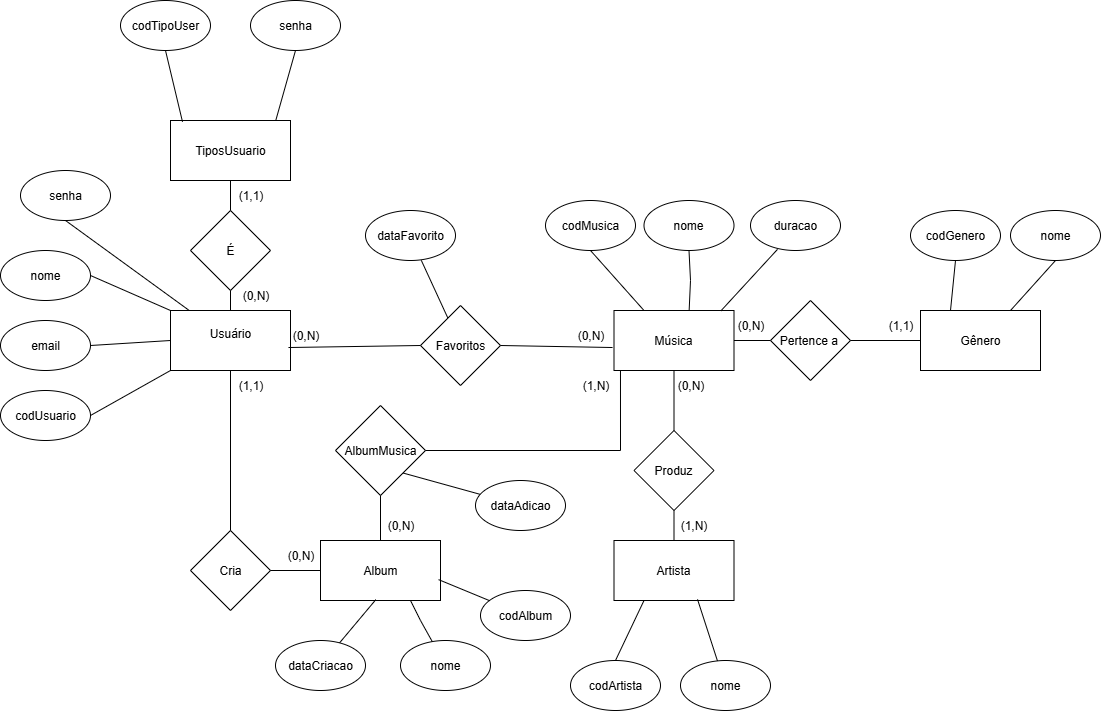

The diagram above was exported from draw.io. Its source (the exported page's mxGraphModel, read from the mxfile embedded in the PNG):
<mxGraphModel dx="983" dy="1705" grid="1" gridSize="10" guides="1" tooltips="1" connect="1" arrows="1" fold="1" page="1" pageScale="1" pageWidth="827" pageHeight="1169" math="0" shadow="0">
  <root>
    <mxCell id="0" />
    <mxCell id="1" parent="0" />
    <mxCell id="WFPSpbmCxgRX3mUszJbV-1" value="Usuário&lt;div&gt;&lt;br&gt;&lt;/div&gt;" style="rounded=0;whiteSpace=wrap;html=1;" parent="1" vertex="1">
      <mxGeometry x="240" y="50" width="120" height="60" as="geometry" />
    </mxCell>
    <mxCell id="WFPSpbmCxgRX3mUszJbV-2" value="Música" style="rounded=0;whiteSpace=wrap;html=1;" parent="1" vertex="1">
      <mxGeometry x="683.5" y="50" width="120" height="60" as="geometry" />
    </mxCell>
    <mxCell id="WFPSpbmCxgRX3mUszJbV-4" value="Artista" style="rounded=0;whiteSpace=wrap;html=1;" parent="1" vertex="1">
      <mxGeometry x="683.5" y="280" width="120" height="60" as="geometry" />
    </mxCell>
    <mxCell id="WFPSpbmCxgRX3mUszJbV-5" value="Gênero" style="rounded=0;whiteSpace=wrap;html=1;" parent="1" vertex="1">
      <mxGeometry x="990" y="50" width="120" height="60" as="geometry" />
    </mxCell>
    <mxCell id="WFPSpbmCxgRX3mUszJbV-9" value="Pertence a&amp;nbsp;" style="rhombus;whiteSpace=wrap;html=1;" parent="1" vertex="1">
      <mxGeometry x="840" y="40" width="80" height="80" as="geometry" />
    </mxCell>
    <mxCell id="WFPSpbmCxgRX3mUszJbV-13" value="" style="endArrow=none;html=1;rounded=0;entryX=0;entryY=0.5;entryDx=0;entryDy=0;exitX=1;exitY=0.5;exitDx=0;exitDy=0;" parent="1" source="WFPSpbmCxgRX3mUszJbV-2" target="WFPSpbmCxgRX3mUszJbV-9" edge="1">
      <mxGeometry width="50" height="50" relative="1" as="geometry">
        <mxPoint x="803.5" y="80" as="sourcePoint" />
        <mxPoint x="853.5" y="30" as="targetPoint" />
      </mxGeometry>
    </mxCell>
    <mxCell id="WFPSpbmCxgRX3mUszJbV-14" value="" style="endArrow=none;html=1;rounded=0;entryX=0;entryY=0.5;entryDx=0;entryDy=0;exitX=1;exitY=0.5;exitDx=0;exitDy=0;" parent="1" target="WFPSpbmCxgRX3mUszJbV-5" edge="1" source="WFPSpbmCxgRX3mUszJbV-9">
      <mxGeometry width="50" height="50" relative="1" as="geometry">
        <mxPoint x="963.5" y="77.5" as="sourcePoint" />
        <mxPoint x="1046" y="40" as="targetPoint" />
      </mxGeometry>
    </mxCell>
    <mxCell id="WFPSpbmCxgRX3mUszJbV-18" value="nome" style="ellipse;whiteSpace=wrap;html=1;" parent="1" vertex="1">
      <mxGeometry x="70" y="-10" width="90" height="50" as="geometry" />
    </mxCell>
    <mxCell id="WFPSpbmCxgRX3mUszJbV-19" value="email" style="ellipse;whiteSpace=wrap;html=1;" parent="1" vertex="1">
      <mxGeometry x="70" y="60" width="90" height="50" as="geometry" />
    </mxCell>
    <mxCell id="WFPSpbmCxgRX3mUszJbV-22" value="" style="endArrow=none;html=1;rounded=0;entryX=1;entryY=0.5;entryDx=0;entryDy=0;exitX=0;exitY=0;exitDx=0;exitDy=0;" parent="1" source="WFPSpbmCxgRX3mUszJbV-1" target="WFPSpbmCxgRX3mUszJbV-18" edge="1">
      <mxGeometry width="50" height="50" relative="1" as="geometry">
        <mxPoint x="200" y="80" as="sourcePoint" />
        <mxPoint x="250" y="30" as="targetPoint" />
      </mxGeometry>
    </mxCell>
    <mxCell id="WFPSpbmCxgRX3mUszJbV-24" value="" style="endArrow=none;html=1;rounded=0;exitX=1;exitY=0.5;exitDx=0;exitDy=0;entryX=0;entryY=0.5;entryDx=0;entryDy=0;" parent="1" source="WFPSpbmCxgRX3mUszJbV-19" target="WFPSpbmCxgRX3mUszJbV-1" edge="1">
      <mxGeometry width="50" height="50" relative="1" as="geometry">
        <mxPoint x="180" y="170" as="sourcePoint" />
        <mxPoint x="230" y="120" as="targetPoint" />
      </mxGeometry>
    </mxCell>
    <mxCell id="WFPSpbmCxgRX3mUszJbV-35" value="codMusica" style="ellipse;whiteSpace=wrap;html=1;" parent="1" vertex="1">
      <mxGeometry x="615" y="-60" width="90" height="50" as="geometry" />
    </mxCell>
    <mxCell id="WFPSpbmCxgRX3mUszJbV-41" value="codUsuario" style="ellipse;whiteSpace=wrap;html=1;" parent="1" vertex="1">
      <mxGeometry x="70" y="130" width="90" height="50" as="geometry" />
    </mxCell>
    <mxCell id="WFPSpbmCxgRX3mUszJbV-42" value="" style="endArrow=none;html=1;rounded=0;entryX=0;entryY=1;entryDx=0;entryDy=0;exitX=1;exitY=0.5;exitDx=0;exitDy=0;" parent="1" source="WFPSpbmCxgRX3mUszJbV-41" target="WFPSpbmCxgRX3mUszJbV-1" edge="1">
      <mxGeometry width="50" height="50" relative="1" as="geometry">
        <mxPoint x="200" y="190" as="sourcePoint" />
        <mxPoint x="250" y="140" as="targetPoint" />
      </mxGeometry>
    </mxCell>
    <mxCell id="WFPSpbmCxgRX3mUszJbV-43" value="codGenero" style="ellipse;whiteSpace=wrap;html=1;" parent="1" vertex="1">
      <mxGeometry x="980" y="-50" width="90" height="50" as="geometry" />
    </mxCell>
    <mxCell id="WFPSpbmCxgRX3mUszJbV-44" value="codArtista" style="ellipse;whiteSpace=wrap;html=1;" parent="1" vertex="1">
      <mxGeometry x="640" y="400" width="90" height="50" as="geometry" />
    </mxCell>
    <mxCell id="WFPSpbmCxgRX3mUszJbV-47" value="" style="endArrow=none;html=1;rounded=0;entryX=0.5;entryY=0;entryDx=0;entryDy=0;exitX=0.25;exitY=1;exitDx=0;exitDy=0;" parent="1" source="WFPSpbmCxgRX3mUszJbV-4" target="WFPSpbmCxgRX3mUszJbV-44" edge="1">
      <mxGeometry width="50" height="50" relative="1" as="geometry">
        <mxPoint x="690" y="330" as="sourcePoint" />
        <mxPoint x="740" y="280" as="targetPoint" />
      </mxGeometry>
    </mxCell>
    <mxCell id="T7oF8ECnHhexDl9lKbDy-2" value="senha" style="ellipse;whiteSpace=wrap;html=1;" vertex="1" parent="1">
      <mxGeometry x="90" y="-90" width="90" height="50" as="geometry" />
    </mxCell>
    <mxCell id="T7oF8ECnHhexDl9lKbDy-3" value="" style="endArrow=none;html=1;rounded=0;entryX=0.5;entryY=1;entryDx=0;entryDy=0;" edge="1" parent="1" source="WFPSpbmCxgRX3mUszJbV-1" target="T7oF8ECnHhexDl9lKbDy-2">
      <mxGeometry width="50" height="50" relative="1" as="geometry">
        <mxPoint x="270" y="75" as="sourcePoint" />
        <mxPoint x="230" y="40" as="targetPoint" />
      </mxGeometry>
    </mxCell>
    <mxCell id="T7oF8ECnHhexDl9lKbDy-12" value="Favoritos" style="rhombus;whiteSpace=wrap;html=1;" vertex="1" parent="1">
      <mxGeometry x="490" y="45" width="80" height="80" as="geometry" />
    </mxCell>
    <mxCell id="T7oF8ECnHhexDl9lKbDy-13" value="" style="endArrow=none;html=1;rounded=0;entryX=0;entryY=0.5;entryDx=0;entryDy=0;exitX=0.983;exitY=0.617;exitDx=0;exitDy=0;exitPerimeter=0;" edge="1" parent="1" source="WFPSpbmCxgRX3mUszJbV-1" target="T7oF8ECnHhexDl9lKbDy-12">
      <mxGeometry width="50" height="50" relative="1" as="geometry">
        <mxPoint x="420" y="150" as="sourcePoint" />
        <mxPoint x="550" y="100" as="targetPoint" />
      </mxGeometry>
    </mxCell>
    <mxCell id="T7oF8ECnHhexDl9lKbDy-14" value="" style="endArrow=none;html=1;rounded=0;entryX=1;entryY=0.5;entryDx=0;entryDy=0;exitX=-0.012;exitY=0.617;exitDx=0;exitDy=0;exitPerimeter=0;" edge="1" parent="1" source="WFPSpbmCxgRX3mUszJbV-2" target="T7oF8ECnHhexDl9lKbDy-12">
      <mxGeometry width="50" height="50" relative="1" as="geometry">
        <mxPoint x="450" y="160" as="sourcePoint" />
        <mxPoint x="582" y="243" as="targetPoint" />
      </mxGeometry>
    </mxCell>
    <mxCell id="T7oF8ECnHhexDl9lKbDy-15" value="dataFavorito" style="ellipse;whiteSpace=wrap;html=1;" vertex="1" parent="1">
      <mxGeometry x="435" y="-50" width="90" height="50" as="geometry" />
    </mxCell>
    <mxCell id="T7oF8ECnHhexDl9lKbDy-17" value="Produz" style="rhombus;whiteSpace=wrap;html=1;" vertex="1" parent="1">
      <mxGeometry x="703.5" y="170" width="80" height="80" as="geometry" />
    </mxCell>
    <mxCell id="T7oF8ECnHhexDl9lKbDy-19" value="" style="endArrow=none;html=1;rounded=0;exitX=0.5;exitY=1;exitDx=0;exitDy=0;entryX=0.5;entryY=0;entryDx=0;entryDy=0;" edge="1" parent="1" source="WFPSpbmCxgRX3mUszJbV-2" target="T7oF8ECnHhexDl9lKbDy-17">
      <mxGeometry width="50" height="50" relative="1" as="geometry">
        <mxPoint x="700" y="220" as="sourcePoint" />
        <mxPoint x="750" y="170" as="targetPoint" />
      </mxGeometry>
    </mxCell>
    <mxCell id="T7oF8ECnHhexDl9lKbDy-20" value="" style="endArrow=none;html=1;rounded=0;exitX=0.5;exitY=0;exitDx=0;exitDy=0;entryX=0.5;entryY=1;entryDx=0;entryDy=0;" edge="1" parent="1" source="WFPSpbmCxgRX3mUszJbV-4" target="T7oF8ECnHhexDl9lKbDy-17">
      <mxGeometry width="50" height="50" relative="1" as="geometry">
        <mxPoint x="730" y="160" as="sourcePoint" />
        <mxPoint x="730" y="220" as="targetPoint" />
      </mxGeometry>
    </mxCell>
    <mxCell id="T7oF8ECnHhexDl9lKbDy-24" value="&lt;div&gt;TiposUsuario&lt;/div&gt;" style="rounded=0;whiteSpace=wrap;html=1;" vertex="1" parent="1">
      <mxGeometry x="240" y="-140" width="120" height="60" as="geometry" />
    </mxCell>
    <mxCell id="T7oF8ECnHhexDl9lKbDy-25" value="É" style="rhombus;whiteSpace=wrap;html=1;" vertex="1" parent="1">
      <mxGeometry x="260" y="-50" width="80" height="80" as="geometry" />
    </mxCell>
    <mxCell id="T7oF8ECnHhexDl9lKbDy-26" value="" style="endArrow=none;html=1;rounded=0;exitX=0.5;exitY=1;exitDx=0;exitDy=0;" edge="1" parent="1" source="T7oF8ECnHhexDl9lKbDy-25" target="WFPSpbmCxgRX3mUszJbV-1">
      <mxGeometry width="50" height="50" relative="1" as="geometry">
        <mxPoint x="700" y="220" as="sourcePoint" />
        <mxPoint x="750" y="170" as="targetPoint" />
      </mxGeometry>
    </mxCell>
    <mxCell id="T7oF8ECnHhexDl9lKbDy-27" value="" style="endArrow=none;html=1;rounded=0;exitX=0.5;exitY=1;exitDx=0;exitDy=0;entryX=0.5;entryY=0;entryDx=0;entryDy=0;" edge="1" parent="1" source="T7oF8ECnHhexDl9lKbDy-24" target="T7oF8ECnHhexDl9lKbDy-25">
      <mxGeometry width="50" height="50" relative="1" as="geometry">
        <mxPoint x="350" y="30" as="sourcePoint" />
        <mxPoint x="350" y="50" as="targetPoint" />
      </mxGeometry>
    </mxCell>
    <mxCell id="T7oF8ECnHhexDl9lKbDy-28" value="(0,N)" style="text;html=1;align=center;verticalAlign=middle;resizable=0;points=[];autosize=1;strokeColor=none;fillColor=none;" vertex="1" parent="1">
      <mxGeometry x="300" y="20" width="50" height="30" as="geometry" />
    </mxCell>
    <mxCell id="T7oF8ECnHhexDl9lKbDy-29" value="(1,1)" style="text;html=1;align=center;verticalAlign=middle;resizable=0;points=[];autosize=1;strokeColor=none;fillColor=none;" vertex="1" parent="1">
      <mxGeometry x="295" y="-80" width="50" height="30" as="geometry" />
    </mxCell>
    <mxCell id="T7oF8ECnHhexDl9lKbDy-31" value="(0,N)" style="text;html=1;align=center;verticalAlign=middle;resizable=0;points=[];autosize=1;strokeColor=none;fillColor=none;" vertex="1" parent="1">
      <mxGeometry x="350" y="60" width="50" height="30" as="geometry" />
    </mxCell>
    <mxCell id="T7oF8ECnHhexDl9lKbDy-33" value="(0,N)" style="text;html=1;align=center;verticalAlign=middle;resizable=0;points=[];autosize=1;strokeColor=none;fillColor=none;" vertex="1" parent="1">
      <mxGeometry x="635" y="60" width="50" height="30" as="geometry" />
    </mxCell>
    <mxCell id="T7oF8ECnHhexDl9lKbDy-34" value="(0,N)" style="text;html=1;align=center;verticalAlign=middle;resizable=0;points=[];autosize=1;strokeColor=none;fillColor=none;" vertex="1" parent="1">
      <mxGeometry x="735" y="110" width="50" height="30" as="geometry" />
    </mxCell>
    <mxCell id="T7oF8ECnHhexDl9lKbDy-35" value="(1,1)" style="text;html=1;align=center;verticalAlign=middle;resizable=0;points=[];autosize=1;strokeColor=none;fillColor=none;" vertex="1" parent="1">
      <mxGeometry x="945" y="50" width="50" height="30" as="geometry" />
    </mxCell>
    <mxCell id="T7oF8ECnHhexDl9lKbDy-36" value="(1,N)" style="text;html=1;align=center;verticalAlign=middle;resizable=0;points=[];autosize=1;strokeColor=none;fillColor=none;" vertex="1" parent="1">
      <mxGeometry x="738.5" y="250" width="50" height="30" as="geometry" />
    </mxCell>
    <mxCell id="T7oF8ECnHhexDl9lKbDy-39" value="(0,N)" style="text;html=1;align=center;verticalAlign=middle;resizable=0;points=[];autosize=1;strokeColor=none;fillColor=none;" vertex="1" parent="1">
      <mxGeometry x="795" y="50" width="50" height="30" as="geometry" />
    </mxCell>
    <mxCell id="T7oF8ECnHhexDl9lKbDy-40" value="senha" style="ellipse;whiteSpace=wrap;html=1;" vertex="1" parent="1">
      <mxGeometry x="320" y="-260" width="90" height="50" as="geometry" />
    </mxCell>
    <mxCell id="T7oF8ECnHhexDl9lKbDy-41" value="codTipoUser" style="ellipse;whiteSpace=wrap;html=1;" vertex="1" parent="1">
      <mxGeometry x="190" y="-260" width="90" height="50" as="geometry" />
    </mxCell>
    <mxCell id="T7oF8ECnHhexDl9lKbDy-42" value="" style="endArrow=none;html=1;rounded=0;entryX=0.5;entryY=1;entryDx=0;entryDy=0;exitX=0.1;exitY=0.022;exitDx=0;exitDy=0;exitPerimeter=0;" edge="1" parent="1" source="T7oF8ECnHhexDl9lKbDy-24" target="T7oF8ECnHhexDl9lKbDy-41">
      <mxGeometry width="50" height="50" relative="1" as="geometry">
        <mxPoint x="90" y="-140" as="sourcePoint" />
        <mxPoint x="140" y="-190" as="targetPoint" />
      </mxGeometry>
    </mxCell>
    <mxCell id="T7oF8ECnHhexDl9lKbDy-43" value="" style="endArrow=none;html=1;rounded=0;entryX=0.5;entryY=1;entryDx=0;entryDy=0;exitX=0.878;exitY=-0.006;exitDx=0;exitDy=0;exitPerimeter=0;" edge="1" parent="1" source="T7oF8ECnHhexDl9lKbDy-24" target="T7oF8ECnHhexDl9lKbDy-40">
      <mxGeometry width="50" height="50" relative="1" as="geometry">
        <mxPoint x="297" y="-99" as="sourcePoint" />
        <mxPoint x="280" y="-170" as="targetPoint" />
      </mxGeometry>
    </mxCell>
    <mxCell id="T7oF8ECnHhexDl9lKbDy-44" value="nome" style="ellipse;whiteSpace=wrap;html=1;" vertex="1" parent="1">
      <mxGeometry x="750" y="400" width="90" height="50" as="geometry" />
    </mxCell>
    <mxCell id="T7oF8ECnHhexDl9lKbDy-45" value="" style="endArrow=none;html=1;rounded=0;entryX=0.411;entryY=0.01;entryDx=0;entryDy=0;exitX=0.696;exitY=0.981;exitDx=0;exitDy=0;exitPerimeter=0;entryPerimeter=0;" edge="1" parent="1" source="WFPSpbmCxgRX3mUszJbV-4" target="T7oF8ECnHhexDl9lKbDy-44">
      <mxGeometry width="50" height="50" relative="1" as="geometry">
        <mxPoint x="728" y="350" as="sourcePoint" />
        <mxPoint x="700" y="410" as="targetPoint" />
      </mxGeometry>
    </mxCell>
    <mxCell id="T7oF8ECnHhexDl9lKbDy-46" value="nome" style="ellipse;whiteSpace=wrap;html=1;" vertex="1" parent="1">
      <mxGeometry x="1080" y="-50" width="90" height="50" as="geometry" />
    </mxCell>
    <mxCell id="T7oF8ECnHhexDl9lKbDy-47" value="nome" style="ellipse;whiteSpace=wrap;html=1;" vertex="1" parent="1">
      <mxGeometry x="713.5" y="-60" width="90" height="50" as="geometry" />
    </mxCell>
    <mxCell id="T7oF8ECnHhexDl9lKbDy-48" value="duracao" style="ellipse;whiteSpace=wrap;html=1;" vertex="1" parent="1">
      <mxGeometry x="820" y="-60" width="90" height="50" as="geometry" />
    </mxCell>
    <mxCell id="T7oF8ECnHhexDl9lKbDy-49" value="" style="endArrow=none;html=1;rounded=0;entryX=0.5;entryY=1;entryDx=0;entryDy=0;exitX=0.25;exitY=0;exitDx=0;exitDy=0;" edge="1" parent="1" source="WFPSpbmCxgRX3mUszJbV-2" target="WFPSpbmCxgRX3mUszJbV-35">
      <mxGeometry width="50" height="50" relative="1" as="geometry">
        <mxPoint x="850" y="80" as="sourcePoint" />
        <mxPoint x="900" y="30" as="targetPoint" />
      </mxGeometry>
    </mxCell>
    <mxCell id="T7oF8ECnHhexDl9lKbDy-50" value="" style="endArrow=none;html=1;rounded=0;entryX=0.5;entryY=1;entryDx=0;entryDy=0;exitX=0.626;exitY=0.008;exitDx=0;exitDy=0;exitPerimeter=0;" edge="1" parent="1" source="WFPSpbmCxgRX3mUszJbV-2" target="T7oF8ECnHhexDl9lKbDy-47">
      <mxGeometry width="50" height="50" relative="1" as="geometry">
        <mxPoint x="753" y="90" as="sourcePoint" />
        <mxPoint x="700" y="30" as="targetPoint" />
        <Array as="points">
          <mxPoint x="760" y="20" />
        </Array>
      </mxGeometry>
    </mxCell>
    <mxCell id="T7oF8ECnHhexDl9lKbDy-51" value="" style="endArrow=none;html=1;rounded=0;entryX=0.3;entryY=0.977;entryDx=0;entryDy=0;exitX=0.89;exitY=0.008;exitDx=0;exitDy=0;exitPerimeter=0;entryPerimeter=0;" edge="1" parent="1" source="WFPSpbmCxgRX3mUszJbV-2" target="T7oF8ECnHhexDl9lKbDy-48">
      <mxGeometry width="50" height="50" relative="1" as="geometry">
        <mxPoint x="811" y="70" as="sourcePoint" />
        <mxPoint x="810" y="10" as="targetPoint" />
        <Array as="points" />
      </mxGeometry>
    </mxCell>
    <mxCell id="T7oF8ECnHhexDl9lKbDy-52" value="" style="endArrow=none;html=1;rounded=0;entryX=0.5;entryY=1;entryDx=0;entryDy=0;exitX=0.25;exitY=0;exitDx=0;exitDy=0;" edge="1" parent="1" source="WFPSpbmCxgRX3mUszJbV-5" target="WFPSpbmCxgRX3mUszJbV-43">
      <mxGeometry width="50" height="50" relative="1" as="geometry">
        <mxPoint x="1060" y="201" as="sourcePoint" />
        <mxPoint x="1117" y="140" as="targetPoint" />
        <Array as="points" />
      </mxGeometry>
    </mxCell>
    <mxCell id="T7oF8ECnHhexDl9lKbDy-53" value="" style="endArrow=none;html=1;rounded=0;entryX=0.5;entryY=1;entryDx=0;entryDy=0;exitX=0.75;exitY=0;exitDx=0;exitDy=0;" edge="1" parent="1" source="WFPSpbmCxgRX3mUszJbV-5" target="T7oF8ECnHhexDl9lKbDy-46">
      <mxGeometry width="50" height="50" relative="1" as="geometry">
        <mxPoint x="1090" y="100" as="sourcePoint" />
        <mxPoint x="1095" y="50" as="targetPoint" />
        <Array as="points" />
      </mxGeometry>
    </mxCell>
    <mxCell id="T7oF8ECnHhexDl9lKbDy-56" value="&lt;div&gt;Album&lt;/div&gt;" style="rounded=0;whiteSpace=wrap;html=1;" vertex="1" parent="1">
      <mxGeometry x="390" y="280" width="120" height="60" as="geometry" />
    </mxCell>
    <mxCell id="T7oF8ECnHhexDl9lKbDy-57" value="Cria" style="rhombus;whiteSpace=wrap;html=1;" vertex="1" parent="1">
      <mxGeometry x="260" y="270" width="80" height="80" as="geometry" />
    </mxCell>
    <mxCell id="T7oF8ECnHhexDl9lKbDy-58" value="" style="endArrow=none;html=1;rounded=0;exitX=0.5;exitY=0;exitDx=0;exitDy=0;" edge="1" parent="1" source="T7oF8ECnHhexDl9lKbDy-57" target="WFPSpbmCxgRX3mUszJbV-1">
      <mxGeometry width="50" height="50" relative="1" as="geometry">
        <mxPoint x="550" y="125" as="sourcePoint" />
        <mxPoint x="600" y="75" as="targetPoint" />
        <Array as="points" />
      </mxGeometry>
    </mxCell>
    <mxCell id="T7oF8ECnHhexDl9lKbDy-59" value="" style="endArrow=none;html=1;rounded=0;entryX=0;entryY=0.5;entryDx=0;entryDy=0;" edge="1" parent="1" source="T7oF8ECnHhexDl9lKbDy-57" target="T7oF8ECnHhexDl9lKbDy-56">
      <mxGeometry width="50" height="50" relative="1" as="geometry">
        <mxPoint x="340" y="350" as="sourcePoint" />
        <mxPoint x="340" y="190" as="targetPoint" />
        <Array as="points" />
      </mxGeometry>
    </mxCell>
    <mxCell id="T7oF8ECnHhexDl9lKbDy-60" value="dataCriacao" style="ellipse;whiteSpace=wrap;html=1;" vertex="1" parent="1">
      <mxGeometry x="345" y="380" width="90" height="50" as="geometry" />
    </mxCell>
    <mxCell id="T7oF8ECnHhexDl9lKbDy-61" value="" style="endArrow=none;html=1;rounded=0;exitX=0.461;exitY=0.986;exitDx=0;exitDy=0;exitPerimeter=0;" edge="1" parent="1" source="T7oF8ECnHhexDl9lKbDy-56" target="T7oF8ECnHhexDl9lKbDy-60">
      <mxGeometry width="50" height="50" relative="1" as="geometry">
        <mxPoint x="450" y="360" as="sourcePoint" />
        <mxPoint x="500" y="360" as="targetPoint" />
        <Array as="points" />
      </mxGeometry>
    </mxCell>
    <mxCell id="T7oF8ECnHhexDl9lKbDy-62" value="nome" style="ellipse;whiteSpace=wrap;html=1;" vertex="1" parent="1">
      <mxGeometry x="470" y="380" width="90" height="50" as="geometry" />
    </mxCell>
    <mxCell id="T7oF8ECnHhexDl9lKbDy-63" value="" style="endArrow=none;html=1;rounded=0;exitX=0.75;exitY=1;exitDx=0;exitDy=0;" edge="1" parent="1" source="T7oF8ECnHhexDl9lKbDy-56" target="T7oF8ECnHhexDl9lKbDy-62">
      <mxGeometry width="50" height="50" relative="1" as="geometry">
        <mxPoint x="483" y="360" as="sourcePoint" />
        <mxPoint x="450" y="403" as="targetPoint" />
        <Array as="points">
          <mxPoint x="490" y="360" />
        </Array>
      </mxGeometry>
    </mxCell>
    <mxCell id="T7oF8ECnHhexDl9lKbDy-65" value="AlbumMusica" style="rhombus;whiteSpace=wrap;html=1;" vertex="1" parent="1">
      <mxGeometry x="405" y="145" width="90" height="90" as="geometry" />
    </mxCell>
    <mxCell id="T7oF8ECnHhexDl9lKbDy-66" value="" style="endArrow=none;html=1;rounded=0;exitX=1;exitY=0.5;exitDx=0;exitDy=0;entryX=0.054;entryY=1;entryDx=0;entryDy=0;entryPerimeter=0;" edge="1" parent="1" source="T7oF8ECnHhexDl9lKbDy-65" target="WFPSpbmCxgRX3mUszJbV-2">
      <mxGeometry width="50" height="50" relative="1" as="geometry">
        <mxPoint x="689" y="200" as="sourcePoint" />
        <mxPoint x="680" y="110" as="targetPoint" />
        <Array as="points">
          <mxPoint x="690" y="190" />
        </Array>
      </mxGeometry>
    </mxCell>
    <mxCell id="T7oF8ECnHhexDl9lKbDy-67" value="" style="endArrow=none;html=1;rounded=0;entryX=0.5;entryY=1;entryDx=0;entryDy=0;" edge="1" parent="1" source="T7oF8ECnHhexDl9lKbDy-56" target="T7oF8ECnHhexDl9lKbDy-65">
      <mxGeometry width="50" height="50" relative="1" as="geometry">
        <mxPoint x="320" y="350" as="sourcePoint" />
        <mxPoint x="320" y="190" as="targetPoint" />
        <Array as="points" />
      </mxGeometry>
    </mxCell>
    <mxCell id="T7oF8ECnHhexDl9lKbDy-69" value="" style="endArrow=none;html=1;rounded=0;entryX=0.62;entryY=0.997;entryDx=0;entryDy=0;entryPerimeter=0;" edge="1" parent="1" source="T7oF8ECnHhexDl9lKbDy-12" target="T7oF8ECnHhexDl9lKbDy-15">
      <mxGeometry width="50" height="50" relative="1" as="geometry">
        <mxPoint x="500" y="305" as="sourcePoint" />
        <mxPoint x="500" y="260" as="targetPoint" />
        <Array as="points" />
      </mxGeometry>
    </mxCell>
    <mxCell id="T7oF8ECnHhexDl9lKbDy-70" value="(1,1)" style="text;html=1;align=center;verticalAlign=middle;resizable=0;points=[];autosize=1;strokeColor=none;fillColor=none;" vertex="1" parent="1">
      <mxGeometry x="295" y="110" width="50" height="30" as="geometry" />
    </mxCell>
    <mxCell id="T7oF8ECnHhexDl9lKbDy-71" value="(0,N)" style="text;html=1;align=center;verticalAlign=middle;resizable=0;points=[];autosize=1;strokeColor=none;fillColor=none;" vertex="1" parent="1">
      <mxGeometry x="345" y="280" width="50" height="30" as="geometry" />
    </mxCell>
    <mxCell id="T7oF8ECnHhexDl9lKbDy-72" value="(0,N)" style="text;html=1;align=center;verticalAlign=middle;resizable=0;points=[];autosize=1;strokeColor=none;fillColor=none;" vertex="1" parent="1">
      <mxGeometry x="445" y="250" width="50" height="30" as="geometry" />
    </mxCell>
    <mxCell id="T7oF8ECnHhexDl9lKbDy-73" value="(1,N)" style="text;html=1;align=center;verticalAlign=middle;resizable=0;points=[];autosize=1;strokeColor=none;fillColor=none;" vertex="1" parent="1">
      <mxGeometry x="640" y="110" width="50" height="30" as="geometry" />
    </mxCell>
    <mxCell id="T7oF8ECnHhexDl9lKbDy-74" value="dataAdicao" style="ellipse;whiteSpace=wrap;html=1;" vertex="1" parent="1">
      <mxGeometry x="545" y="220" width="90" height="50" as="geometry" />
    </mxCell>
    <mxCell id="T7oF8ECnHhexDl9lKbDy-75" value="" style="endArrow=none;html=1;rounded=0;exitX=1;exitY=1;exitDx=0;exitDy=0;" edge="1" parent="1" source="T7oF8ECnHhexDl9lKbDy-65" target="T7oF8ECnHhexDl9lKbDy-74">
      <mxGeometry width="50" height="50" relative="1" as="geometry">
        <mxPoint x="510" y="360" as="sourcePoint" />
        <mxPoint x="532" y="401" as="targetPoint" />
        <Array as="points" />
      </mxGeometry>
    </mxCell>
    <mxCell id="T7oF8ECnHhexDl9lKbDy-76" value="codAlbum" style="ellipse;whiteSpace=wrap;html=1;" vertex="1" parent="1">
      <mxGeometry x="550" y="330" width="90" height="50" as="geometry" />
    </mxCell>
    <mxCell id="T7oF8ECnHhexDl9lKbDy-77" value="" style="endArrow=none;html=1;rounded=0;exitX=0.984;exitY=0.652;exitDx=0;exitDy=0;exitPerimeter=0;" edge="1" parent="1" source="T7oF8ECnHhexDl9lKbDy-56" target="T7oF8ECnHhexDl9lKbDy-76">
      <mxGeometry width="50" height="50" relative="1" as="geometry">
        <mxPoint x="540" y="260" as="sourcePoint" />
        <mxPoint x="617" y="281" as="targetPoint" />
        <Array as="points" />
      </mxGeometry>
    </mxCell>
  </root>
</mxGraphModel>